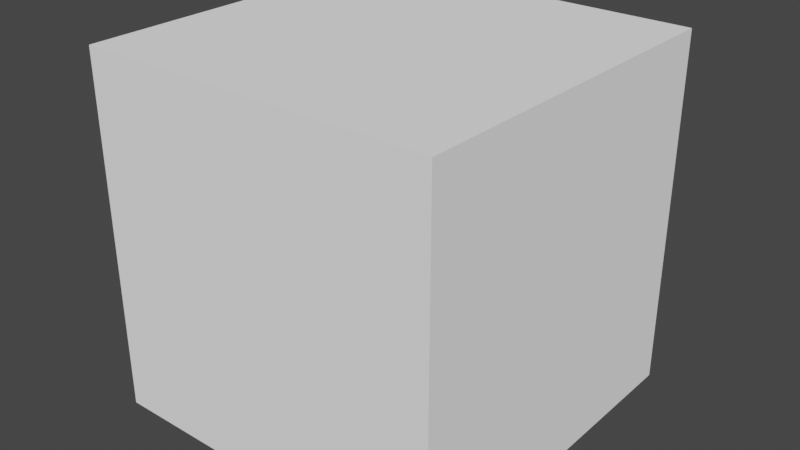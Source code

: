 # Source: Home.blend  (saved by Blender 3.1.7; exported with 4.5.12 LTS)
import bpy
from mathutils import Matrix  # noqa: F401  (used for matrix-valued properties, if any)

bpy.ops.wm.read_factory_settings(use_empty=True)
scene = bpy.context.scene
scene.name = 'Scene'

# ---- collections
col_collection = bpy.data.collections.new('Collection'); scene.collection.children.link(col_collection)

# ---- materials (node trees are filled in below, after node groups)
mat_material = bpy.data.materials.new('Material')
mat_material.alpha_threshold = 0.0
mat_material.use_transparent_shadow = False
mat_material.diffuse_color = (1.0, 1.0, 1.0, 1.0)
mat_material.line_color = (0.0, 0.0, 0.0, 1.0)
mat_material_001 = bpy.data.materials.new('Material.001')
mat_material_001.use_transparent_shadow = False
mat_material_001.diffuse_color = (0.8, 0.1209, 0.0577, 1.0)
mat_material_002 = bpy.data.materials.new('Material.002')
mat_material_002.use_transparent_shadow = False
mat_material_002.diffuse_color = (0.007726, 0.007642, 0.8, 1.0)

# ---- material node trees

# ---- world
world_world = bpy.data.worlds.new('World'); scene.world = world_world
world_world.use_nodes = True; world_world.node_tree.nodes.clear()
_N = world_world.node_tree.nodes; _L = world_world.node_tree.links
n0 = _N.new('ShaderNodeOutputWorld'); n0.name = 'World Output'; n0.location = (300, 300)
n1 = _N.new('ShaderNodeBackground'); n1.name = 'Background'; n1.location = (10, 300)
n1.inputs[0].default_value = (0.05088, 0.05088, 0.05088, 1.0)
_L.new(n1.outputs[0], n0.inputs[0])
n0.is_active_output = True
world_world.color = (0.05088, 0.05088, 0.05088)
world_world.use_sun_shadow = False
world_world.sun_shadow_jitter_overblur = 0.0

# ---- meshes
me_cube = bpy.data.meshes.new('Cube')
me_cube.from_pydata([(1.0, 1.0, 1.0), (1.0, 1.0, -1.0), (1.0, -1.0, 1.0), (1.0, -1.0, -1.0), (-1.0, 1.0, 1.0), (-1.0, 1.0, -1.0), (-1.0, -1.0, 1.0), (-1.0, -1.0, -1.0), (-0.1314, 1.0, -1.0), (-0.1314, -1.0, 1.0), (-0.1314, -1.0, -1.0), (-0.1314, 1.0, 1.0), (0.1796, -1.0, -1.0), (0.1796, 1.0, 1.0), (0.1796, 1.0, -1.0), (0.1796, -1.0, 1.0), (1.0, 1.0, -0.1902), (-1.0, -1.0, -0.1902), (1.0, -1.0, -0.1902), (-1.0, 1.0, -0.1902), (-0.1314, 1.0, -0.1902), (-0.1314, -1.0, -0.1902), (0.1796, -1.0, -0.1902), (0.1796, 1.0, -0.1902), (0.7394, -1.0, -1.0), (0.7394, 1.0, 1.0), (0.7394, 1.0, -1.0), (0.7394, -1.0, 1.0), (0.7394, -1.0, -0.1902), (0.7394, 1.0, -0.1902), (0.4595, 1.0, -1.0), (0.4595, -1.0, 1.0), (0.4595, -1.0, -0.1902), (0.4595, -1.0, -1.0), (0.4595, 1.0, 1.0), (0.4595, 1.0, -0.1902), (-1.0, -1.0, 0.2377), (1.0, 1.0, 0.2377), (1.0, -1.0, 0.2377), (-1.0, 1.0, 0.2377), (-0.1314, 1.0, 0.2377), (-0.1314, -1.0, 0.2377), (0.1796, -1.0, 0.2377), (0.1796, 1.0, 0.2377), (0.7394, -1.0, 0.2377), (0.8504, 1.0, 0.476), (0.6018, 1.0, 0.164), (0.4595, -1.0, 0.2377), (-1.0, -1.0, 0.6189), (1.0, 1.0, 0.6189), (1.0, -1.0, 0.6189), (-1.0, 1.0, 0.6189), (-0.1314, 1.0, 0.6189), (-0.1314, -1.0, 0.6189), (0.1796, -1.0, 0.6189), (0.1796, 1.0, 0.6189), (0.7394, -1.0, 0.6189), (0.6167, 1.0, 0.7917), (0.3472, 1.0, 0.4742), (0.4595, -1.0, 0.6189), (-0.1314, 1.034, -1.0), (-0.1142, 1.043, -0.9811), (0.1624, 1.043, -0.9811), (0.1796, 1.034, -1.0), (-0.1314, 1.034, -0.1902), (-0.1142, 1.043, -0.2091), (0.1624, 1.043, -0.2091), (0.1796, 1.034, -0.1902), (0.3718, 1.033, 0.474), (0.3472, 1.032, 0.4742), (0.6167, 1.032, 0.7917), (0.6157, 1.033, 0.7613), (0.6016, 1.033, 0.194), (0.6018, 1.032, 0.164), (0.8266, 1.033, 0.4765), (0.8504, 1.032, 0.476), (0.3718, 1.015, 0.474), (0.6157, 1.015, 0.7613), (0.6016, 1.015, 0.194), (0.8266, 1.015, 0.4765), (-0.1142, 1.016, -0.9811), (0.1624, 1.016, -0.9811), (-0.1142, 1.016, -0.2091), (0.1624, 1.016, -0.2091)], [], [(11, 4, 6, 9), (53, 9, 6, 48), (48, 6, 4, 51), (26, 1, 3, 24), (49, 0, 2, 50), (57, 25, 0, 49), (51, 4, 11, 52), (5, 8, 10, 7), (54, 15, 9, 53), (13, 11, 9, 15), (34, 13, 15, 31), (59, 31, 15, 54), (52, 11, 13, 55), (8, 14, 12, 10), (20, 23, 67, 64), (33, 32, 22, 12), (12, 22, 21, 10), (5, 19, 20, 8), (26, 29, 16, 1), (1, 16, 18, 3), (7, 17, 19, 5), (10, 21, 17, 7), (30, 35, 29, 26), (3, 18, 28, 24), (50, 2, 27, 56), (0, 25, 27, 2), (58, 34, 25, 57), (30, 26, 24, 33), (14, 30, 33, 12), (55, 13, 34, 58), (14, 23, 35, 30), (24, 28, 32, 33), (56, 27, 31, 59), (25, 34, 31, 27), (28, 44, 47, 32), (23, 43, 46, 35), (35, 46, 45, 29), (18, 38, 44, 28), (20, 40, 43, 23), (32, 47, 42, 22), (22, 42, 41, 21), (19, 39, 40, 20), (29, 45, 37, 16), (16, 37, 38, 18), (17, 36, 39, 19), (21, 41, 36, 17), (44, 56, 59, 47), (43, 55, 58, 46), (45, 46, 73, 75), (38, 50, 56, 44), (40, 52, 55, 43), (47, 59, 54, 42), (42, 54, 53, 41), (39, 51, 52, 40), (45, 57, 49, 37), (37, 49, 50, 38), (36, 48, 51, 39), (41, 53, 48, 36), (8, 20, 64, 60), (23, 14, 63, 67), (57, 45, 75, 70), (61, 65, 82, 80), (63, 60, 61, 62), (65, 61, 60, 64), (67, 63, 62, 66), (64, 67, 66, 65), (14, 8, 60, 63), (71, 74, 79, 77), (58, 57, 70, 69), (72, 74, 75, 73), (69, 70, 71, 68), (70, 75, 74, 71), (68, 72, 73, 69), (46, 58, 69, 73), (78, 76, 77, 79), (68, 71, 77, 76), (74, 72, 78, 79), (72, 68, 76, 78), (80, 82, 83, 81), (62, 61, 80, 81), (65, 66, 83, 82), (66, 62, 81, 83)])
me_cube.polygons.foreach_set('material_index', [0, 0, 0, 0, 0, 0, 0, 0, 0, 0, 0, 0, 0, 0, 1, 0, 0, 0, 0, 0, 0, 0, 0, 0, 0, 0, 0, 0, 0, 0, 0, 0, 0, 0, 0, 0, 0, 0, 0, 0, 0, 0, 0, 0, 0, 0, 0, 0, 1, 0, 0, 0, 0, 0, 0, 0, 0, 0, 1, 1, 1, 1, 1, 1, 1, 1, 1, 1, 1, 1, 1, 1, 1, 1, 2, 1, 1, 1, 1, 1, 1, 1])
_uv = me_cube.uv_layers.new(name='UVMap')
_uv.uv.foreach_set('vector', [0.75, 0.5, 0.875, 0.5, 0.875, 0.75, 0.75, 0.75, 0.5938, 0.875, 0.625, 0.875, 0.625, 1.0, 0.5938, 1.0, 0.5938, 0.0, 0.625, 0.0, 0.625, 0.25, 0.5938, 0.25, 0.3438, 0.5, 0.375, 0.5, 0.375, 0.75, 0.3438, 0.75, 0.5938, 0.5, 0.625, 0.5, 0.625, 0.75, 0.5938, 0.75, 0.5938, 0.4688, 0.625, 0.4688, 0.625, 0.5, 0.5938, 0.5, 0.5938, 0.25, 0.625, 0.25, 0.625, 0.375, 0.5938, 0.375, 0.125, 0.5, 0.25, 0.5, 0.25, 0.75, 0.125, 0.75, 0.5938, 0.8125, 0.625, 0.8125, 0.625, 0.875, 0.5938, 0.875, 0.6875, 0.5, 0.75, 0.5, 0.75, 0.75, 0.6875, 0.75, 0.6719, 0.5, 0.6875, 0.5, 0.6875, 0.75, 0.6719, 0.75, 0.5938, 0.7969, 0.625, 0.7969, 0.625, 0.8125, 0.5938, 0.8125, 0.5938, 0.375, 0.625, 0.375, 0.625, 0.4375, 0.5938, 0.4375, 0.25, 0.5, 0.3125, 0.5, 0.3125, 0.75, 0.25, 0.75, 0.5, 0.375, 0.5, 0.4375, 0.5, 0.4375, 0.5, 0.375, 0.375, 0.7969, 0.5, 0.7969, 0.5, 0.8125, 0.375, 0.8125, 0.375, 0.8125, 0.5, 0.8125, 0.5, 0.875, 0.375, 0.875, 0.375, 0.25, 0.5, 0.25, 0.5, 0.375, 0.375, 0.375, 0.375, 0.4688, 0.5, 0.4688, 0.5, 0.5, 0.375, 0.5, 0.375, 0.5, 0.5, 0.5, 0.5, 0.75, 0.375, 0.75, 0.375, 0.0, 0.5, 0.0, 0.5, 0.25, 0.375, 0.25, 0.375, 0.875, 0.5, 0.875, 0.5, 1.0, 0.375, 1.0, 0.375, 0.4531, 0.5, 0.4531, 0.5, 0.4688, 0.375, 0.4688, 0.375, 0.75, 0.5, 0.75, 0.5, 0.7812, 0.375, 0.7812, 0.5938, 0.75, 0.625, 0.75, 0.625, 0.7812, 0.5938, 0.7813, 0.625, 0.5, 0.6562, 0.5, 0.6562, 0.75, 0.625, 0.75, 0.5938, 0.4531, 0.625, 0.4531, 0.625, 0.4688, 0.5938, 0.4688, 0.3281, 0.5, 0.3438, 0.5, 0.3438, 0.75, 0.3281, 0.75, 0.3125, 0.5, 0.3281, 0.5, 0.3281, 0.75, 0.3125, 0.75, 0.5938, 0.4375, 0.625, 0.4375, 0.625, 0.4531, 0.5938, 0.4531, 0.375, 0.4375, 0.5, 0.4375, 0.5, 0.4531, 0.375, 0.4531, 0.375, 0.7812, 0.5, 0.7812, 0.5, 0.7969, 0.375, 0.7969, 0.5938, 0.7813, 0.625, 0.7812, 0.625, 0.7969, 0.5938, 0.7969, 0.6562, 0.5, 0.6719, 0.5, 0.6719, 0.75, 0.6562, 0.75, 0.5, 0.7812, 0.5625, 0.7813, 0.5625, 0.7969, 0.5, 0.7969, 0.5, 0.4375, 0.5625, 0.4375, 0.5625, 0.4531, 0.5, 0.4531, 0.5, 0.4531, 0.5625, 0.4531, 0.5625, 0.4688, 0.5, 0.4688, 0.5, 0.75, 0.5625, 0.75, 0.5625, 0.7813, 0.5, 0.7812, 0.5, 0.375, 0.5625, 0.375, 0.5625, 0.4375, 0.5, 0.4375, 0.5, 0.7969, 0.5625, 0.7969, 0.5625, 0.8125, 0.5, 0.8125, 0.5, 0.8125, 0.5625, 0.8125, 0.5625, 0.875, 0.5, 0.875, 0.5, 0.25, 0.5625, 0.25, 0.5625, 0.375, 0.5, 0.375, 0.5, 0.4688, 0.5625, 0.4688, 0.5625, 0.5, 0.5, 0.5, 0.5, 0.5, 0.5625, 0.5, 0.5625, 0.75, 0.5, 0.75, 0.5, 0.0, 0.5625, 0.0, 0.5625, 0.25, 0.5, 0.25, 0.5, 0.875, 0.5625, 0.875, 0.5625, 1.0, 0.5, 1.0, 0.5625, 0.7813, 0.5938, 0.7813, 0.5938, 0.7969, 0.5625, 0.7969, 0.5625, 0.4375, 0.5938, 0.4375, 0.5938, 0.4531, 0.5625, 0.4531, 0.5625, 0.4688, 0.5625, 0.4531, 0.5625, 0.4531, 0.5625, 0.4688, 0.5625, 0.75, 0.5938, 0.75, 0.5938, 0.7813, 0.5625, 0.7813, 0.5625, 0.375, 0.5938, 0.375, 0.5938, 0.4375, 0.5625, 0.4375, 0.5625, 0.7969, 0.5938, 0.7969, 0.5938, 0.8125, 0.5625, 0.8125, 0.5625, 0.8125, 0.5938, 0.8125, 0.5938, 0.875, 0.5625, 0.875, 0.5625, 0.25, 0.5938, 0.25, 0.5938, 0.375, 0.5625, 0.375, 0.5625, 0.4688, 0.5938, 0.4688, 0.5938, 0.5, 0.5625, 0.5, 0.5625, 0.5, 0.5938, 0.5, 0.5938, 0.75, 0.5625, 0.75, 0.5625, 0.0, 0.5938, 0.0, 0.5938, 0.25, 0.5625, 0.25, 0.5625, 0.875, 0.5938, 0.875, 0.5938, 1.0, 0.5625, 1.0, 0.375, 0.375, 0.5, 0.375, 0.5, 0.375, 0.375, 0.375, 0.5, 0.4375, 0.375, 0.4375, 0.375, 0.4375, 0.5, 0.4375, 0.5938, 0.4688, 0.5625, 0.4688, 0.5625, 0.4688, 0.5938, 0.4688, 0.3769, 0.3775, 0.4981, 0.3775, 0.4981, 0.3775, 0.3769, 0.3775, 0.375, 0.4375, 0.375, 0.375, 0.3769, 0.3775, 0.3769, 0.435, 0.4981, 0.3775, 0.3769, 0.3775, 0.375, 0.375, 0.5, 0.375, 0.5, 0.4375, 0.375, 0.4375, 0.3769, 0.435, 0.4981, 0.435, 0.5, 0.375, 0.5, 0.4375, 0.4981, 0.435, 0.4981, 0.3775, 0.3125, 0.5, 0.25, 0.5, 0.25, 0.5, 0.3125, 0.5, 0.5922, 0.468, 0.564, 0.468, 0.564, 0.468, 0.5922, 0.468, 0.5938, 0.4531, 0.5938, 0.4688, 0.5938, 0.4688, 0.5938, 0.4531, 0.564, 0.4539, 0.564, 0.468, 0.5625, 0.4688, 0.5625, 0.4531, 0.5938, 0.4531, 0.5938, 0.4688, 0.5922, 0.468, 0.5922, 0.4539, 0.5938, 0.4688, 0.5625, 0.4688, 0.564, 0.468, 0.5922, 0.468, 0.5922, 0.4539, 0.564, 0.4539, 0.5625, 0.4531, 0.5938, 0.4531, 0.5625, 0.4531, 0.5938, 0.4531, 0.5938, 0.4531, 0.5625, 0.4531, 0.564, 0.4539, 0.5922, 0.4539, 0.5922, 0.468, 0.564, 0.468, 0.5922, 0.4539, 0.5922, 0.468, 0.5922, 0.468, 0.5922, 0.4539, 0.564, 0.468, 0.564, 0.4539, 0.564, 0.4539, 0.564, 0.468, 0.564, 0.4539, 0.5922, 0.4539, 0.5922, 0.4539, 0.564, 0.4539, 0.3769, 0.3775, 0.4981, 0.3775, 0.4981, 0.435, 0.3769, 0.435, 0.3769, 0.435, 0.3769, 0.3775, 0.3769, 0.3775, 0.3769, 0.435, 0.4981, 0.3775, 0.4981, 0.435, 0.4981, 0.435, 0.4981, 0.3775, 0.4981, 0.435, 0.3769, 0.435, 0.3769, 0.435, 0.4981, 0.435])
me_cube.materials.append(mat_material)
me_cube.materials.append(mat_material_001)
me_cube.materials.append(mat_material_002)
me_cube.use_remesh_preserve_volume = False
me_cube.use_remesh_preserve_attributes = False
me_cube.use_mirror_vertex_groups = False
me_cube.update()

# ---- objects
ob_cube = bpy.data.objects.new('Cube', me_cube)

# ---- transforms, parenting, visibility, modifiers, constraints
ob_cube.location = (0.0, 0.0, 0.0)
ob_cube.lock_rotations_4d = False
ob_cube.empty_display_type = 'ARROWS'
ob_cube.lineart.crease_threshold = 0.0

# ---- collection membership
col_collection.objects.link(ob_cube)

# ---- scene / render settings (as saved in the file)
scene.frame_start = 1; scene.frame_end = 250; scene.frame_set(1)
scene.render.engine = 'BLENDER_EEVEE_NEXT'
scene.cycles.sampling_pattern = 'TABULATED_SOBOL'
scene.cycles.use_light_tree = False
scene.view_settings.view_transform = 'Filmic'
bpy.context.view_layer.update()

# ---- added for rendering (the .blend has no active camera and no usable light): camera, sun
cam_auto = bpy.data.cameras.new('AutoCamera')
cam_auto.lens = 50.0
cam_auto.sensor_width = 36.0
cam_auto.clip_end = 1000.0
ob_auto_camera = bpy.data.objects.new('AutoCamera', cam_auto)
scene.collection.objects.link(ob_auto_camera)
ob_auto_camera.location = (3.22812, -3.85232, 2.5825)
ob_auto_camera.rotation_euler = (1.09748, -7.21219e-08, 0.694738)
scene.camera = ob_auto_camera
light_auto_sun = bpy.data.lights.new('AutoSun', 'SUN')
light_auto_sun.energy = 3.0
light_auto_sun.angle = 0.0523599
ob_auto_sun = bpy.data.objects.new('AutoSun', light_auto_sun)
scene.collection.objects.link(ob_auto_sun)
ob_auto_sun.rotation_euler = (0.872665, 0.174533, 0.523599)
bpy.context.view_layer.update()
